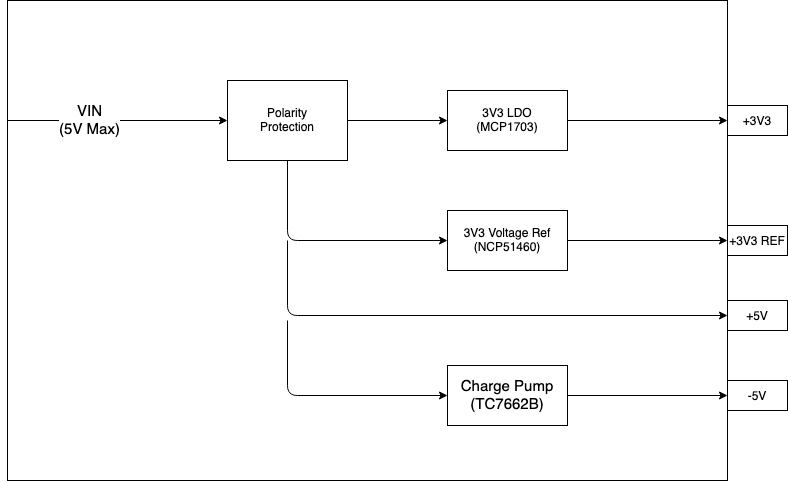

The diagram above was exported from draw.io. Its source (the exported page's mxGraphModel, read from the mxfile embedded in the PNG):
<mxGraphModel dx="988" dy="583" grid="1" gridSize="20" guides="1" tooltips="1" connect="1" arrows="1" fold="1" page="1" pageScale="1" pageWidth="850" pageHeight="1100" math="0" shadow="0">
  <root>
    <mxCell id="0" />
    <mxCell id="1" parent="0" />
    <mxCell id="XaFeZnRHD1Jc9f3fGiuR-1" value="" style="rounded=0;whiteSpace=wrap;html=1;" vertex="1" parent="1">
      <mxGeometry x="20" y="80" width="720" height="480" as="geometry" />
    </mxCell>
    <mxCell id="XaFeZnRHD1Jc9f3fGiuR-8" value="" style="edgeStyle=orthogonalEdgeStyle;rounded=0;orthogonalLoop=1;jettySize=auto;html=1;" edge="1" parent="1" source="XaFeZnRHD1Jc9f3fGiuR-2" target="XaFeZnRHD1Jc9f3fGiuR-7">
      <mxGeometry relative="1" as="geometry" />
    </mxCell>
    <mxCell id="XaFeZnRHD1Jc9f3fGiuR-2" value="&lt;div&gt;Polarity&lt;/div&gt;&lt;div&gt;Protection&lt;br&gt;&lt;/div&gt;" style="rounded=0;whiteSpace=wrap;html=1;" vertex="1" parent="1">
      <mxGeometry x="240" y="160" width="120" height="80" as="geometry" />
    </mxCell>
    <mxCell id="XaFeZnRHD1Jc9f3fGiuR-5" value="" style="endArrow=classic;html=1;entryX=0;entryY=0.5;entryDx=0;entryDy=0;exitX=0;exitY=0.25;exitDx=0;exitDy=0;" edge="1" parent="1" source="XaFeZnRHD1Jc9f3fGiuR-1" target="XaFeZnRHD1Jc9f3fGiuR-2">
      <mxGeometry width="50" height="50" relative="1" as="geometry">
        <mxPoint x="400" y="390" as="sourcePoint" />
        <mxPoint x="450" y="340" as="targetPoint" />
      </mxGeometry>
    </mxCell>
    <mxCell id="XaFeZnRHD1Jc9f3fGiuR-6" value="&lt;div style=&quot;font-size: 15px&quot;&gt;VIN&lt;/div&gt;&lt;div style=&quot;font-size: 15px&quot;&gt;(5V Max)&lt;br style=&quot;font-size: 15px&quot;&gt;&lt;/div&gt;" style="text;html=1;align=center;verticalAlign=middle;resizable=0;points=[];labelBackgroundColor=#ffffff;fontSize=15;" vertex="1" connectable="0" parent="XaFeZnRHD1Jc9f3fGiuR-5">
      <mxGeometry x="-0.26" relative="1" as="geometry">
        <mxPoint as="offset" />
      </mxGeometry>
    </mxCell>
    <mxCell id="XaFeZnRHD1Jc9f3fGiuR-7" value="&lt;div&gt;3V3 LDO&lt;/div&gt;&lt;div&gt;(MCP1703)&lt;br&gt;&lt;/div&gt;" style="rounded=0;whiteSpace=wrap;html=1;" vertex="1" parent="1">
      <mxGeometry x="460" y="170" width="120" height="60" as="geometry" />
    </mxCell>
    <mxCell id="XaFeZnRHD1Jc9f3fGiuR-12" value="" style="endArrow=classic;html=1;entryX=1;entryY=0.25;entryDx=0;entryDy=0;exitX=1;exitY=0.5;exitDx=0;exitDy=0;strokeWidth=1;" edge="1" parent="1" source="XaFeZnRHD1Jc9f3fGiuR-7" target="XaFeZnRHD1Jc9f3fGiuR-1">
      <mxGeometry x="-0.0909" width="50" height="50" relative="1" as="geometry">
        <mxPoint x="400" y="390" as="sourcePoint" />
        <mxPoint x="450" y="340" as="targetPoint" />
        <Array as="points" />
        <mxPoint as="offset" />
      </mxGeometry>
    </mxCell>
    <mxCell id="XaFeZnRHD1Jc9f3fGiuR-13" value="&lt;div&gt;3V3 Voltage Ref&lt;/div&gt;&lt;div&gt;(NCP51460)&lt;br&gt;&lt;/div&gt;" style="rounded=0;whiteSpace=wrap;html=1;" vertex="1" parent="1">
      <mxGeometry x="460" y="290" width="120" height="60" as="geometry" />
    </mxCell>
    <mxCell id="XaFeZnRHD1Jc9f3fGiuR-14" value="" style="endArrow=classic;html=1;entryX=0;entryY=0.5;entryDx=0;entryDy=0;exitX=0.5;exitY=1;exitDx=0;exitDy=0;" edge="1" parent="1" source="XaFeZnRHD1Jc9f3fGiuR-2" target="XaFeZnRHD1Jc9f3fGiuR-13">
      <mxGeometry width="50" height="50" relative="1" as="geometry">
        <mxPoint x="400" y="390" as="sourcePoint" />
        <mxPoint x="450" y="340" as="targetPoint" />
        <Array as="points">
          <mxPoint x="300" y="320" />
        </Array>
      </mxGeometry>
    </mxCell>
    <mxCell id="XaFeZnRHD1Jc9f3fGiuR-16" value="" style="endArrow=classic;html=1;entryX=1;entryY=0.5;entryDx=0;entryDy=0;exitX=1;exitY=0.5;exitDx=0;exitDy=0;" edge="1" parent="1" source="XaFeZnRHD1Jc9f3fGiuR-13" target="XaFeZnRHD1Jc9f3fGiuR-1">
      <mxGeometry width="50" height="50" relative="1" as="geometry">
        <mxPoint x="400" y="390" as="sourcePoint" />
        <mxPoint x="450" y="340" as="targetPoint" />
      </mxGeometry>
    </mxCell>
    <mxCell id="XaFeZnRHD1Jc9f3fGiuR-18" value="" style="endArrow=classic;html=1;entryX=0;entryY=0.5;entryDx=0;entryDy=0;" edge="1" parent="1" target="XaFeZnRHD1Jc9f3fGiuR-29">
      <mxGeometry width="50" height="50" relative="1" as="geometry">
        <mxPoint x="300" y="320" as="sourcePoint" />
        <mxPoint x="450" y="340" as="targetPoint" />
        <Array as="points">
          <mxPoint x="300" y="395" />
        </Array>
      </mxGeometry>
    </mxCell>
    <mxCell id="XaFeZnRHD1Jc9f3fGiuR-20" value="&lt;div&gt;Charge Pump&lt;/div&gt;&lt;div&gt;(TC7662B)&lt;br&gt;&lt;/div&gt;" style="rounded=0;whiteSpace=wrap;html=1;fontSize=15;" vertex="1" parent="1">
      <mxGeometry x="460" y="445" width="120" height="60" as="geometry" />
    </mxCell>
    <mxCell id="XaFeZnRHD1Jc9f3fGiuR-21" value="" style="endArrow=classic;html=1;strokeWidth=1;fontSize=15;entryX=0;entryY=0.5;entryDx=0;entryDy=0;" edge="1" parent="1" target="XaFeZnRHD1Jc9f3fGiuR-20">
      <mxGeometry width="50" height="50" relative="1" as="geometry">
        <mxPoint x="300" y="400" as="sourcePoint" />
        <mxPoint x="450" y="340" as="targetPoint" />
        <Array as="points">
          <mxPoint x="300" y="475" />
        </Array>
      </mxGeometry>
    </mxCell>
    <mxCell id="XaFeZnRHD1Jc9f3fGiuR-26" value="" style="endArrow=classic;html=1;strokeWidth=1;fontSize=15;exitX=1;exitY=0.5;exitDx=0;exitDy=0;entryX=0;entryY=0.5;entryDx=0;entryDy=0;" edge="1" parent="1" source="XaFeZnRHD1Jc9f3fGiuR-20" target="XaFeZnRHD1Jc9f3fGiuR-30">
      <mxGeometry width="50" height="50" relative="1" as="geometry">
        <mxPoint x="560" y="370" as="sourcePoint" />
        <mxPoint x="610" y="320" as="targetPoint" />
      </mxGeometry>
    </mxCell>
    <mxCell id="XaFeZnRHD1Jc9f3fGiuR-27" value="&lt;font style=&quot;font-size: 12px&quot;&gt;+3V3&lt;/font&gt;" style="rounded=0;whiteSpace=wrap;html=1;fontSize=15;" vertex="1" parent="1">
      <mxGeometry x="740" y="185" width="60" height="30" as="geometry" />
    </mxCell>
    <mxCell id="XaFeZnRHD1Jc9f3fGiuR-28" value="&lt;font style=&quot;font-size: 12px&quot;&gt;+3V3 REF&lt;/font&gt;" style="rounded=0;whiteSpace=wrap;html=1;fontSize=15;" vertex="1" parent="1">
      <mxGeometry x="740" y="305" width="60" height="30" as="geometry" />
    </mxCell>
    <mxCell id="XaFeZnRHD1Jc9f3fGiuR-29" value="&lt;font style=&quot;font-size: 12px&quot;&gt;+5V&lt;/font&gt;" style="rounded=0;whiteSpace=wrap;html=1;fontSize=15;" vertex="1" parent="1">
      <mxGeometry x="740" y="380" width="60" height="30" as="geometry" />
    </mxCell>
    <mxCell id="XaFeZnRHD1Jc9f3fGiuR-30" value="&lt;font style=&quot;font-size: 12px&quot;&gt;-5V&lt;/font&gt;" style="rounded=0;whiteSpace=wrap;html=1;fontSize=15;" vertex="1" parent="1">
      <mxGeometry x="740" y="460" width="60" height="30" as="geometry" />
    </mxCell>
  </root>
</mxGraphModel>